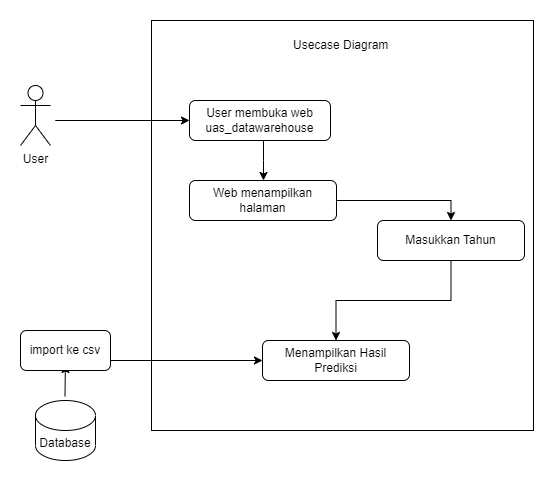

The diagram above was exported from draw.io. Its source (the exported page's mxGraphModel, read from the mxfile embedded in the PNG):
<mxGraphModel dx="880" dy="452" grid="0" gridSize="10" guides="1" tooltips="1" connect="1" arrows="1" fold="1" page="0" pageScale="1" pageWidth="827" pageHeight="1169" math="0" shadow="0">
  <root>
    <mxCell id="0" />
    <mxCell id="1" parent="0" />
    <mxCell id="a5Y6vtkTHUsRuodN5dpy-1" value="" style="rounded=0;whiteSpace=wrap;html=1;" parent="1" vertex="1">
      <mxGeometry x="324" y="113" width="382" height="410" as="geometry" />
    </mxCell>
    <mxCell id="a5Y6vtkTHUsRuodN5dpy-2" style="edgeStyle=orthogonalEdgeStyle;rounded=0;orthogonalLoop=1;jettySize=auto;html=1;entryX=0;entryY=0.5;entryDx=0;entryDy=0;" parent="1" target="a5Y6vtkTHUsRuodN5dpy-5" edge="1">
      <mxGeometry relative="1" as="geometry">
        <mxPoint x="230" y="213" as="sourcePoint" />
        <mxPoint x="357" y="190" as="targetPoint" />
        <Array as="points">
          <mxPoint x="228" y="213" />
        </Array>
      </mxGeometry>
    </mxCell>
    <mxCell id="a5Y6vtkTHUsRuodN5dpy-3" value="&lt;div&gt;User&lt;/div&gt;&lt;div&gt;&lt;br&gt;&lt;/div&gt;" style="shape=umlActor;verticalLabelPosition=bottom;verticalAlign=top;html=1;outlineConnect=0;" parent="1" vertex="1">
      <mxGeometry x="193" y="178" width="30" height="60" as="geometry" />
    </mxCell>
    <mxCell id="a5Y6vtkTHUsRuodN5dpy-4" style="edgeStyle=orthogonalEdgeStyle;rounded=0;orthogonalLoop=1;jettySize=auto;html=1;" parent="1" edge="1">
      <mxGeometry relative="1" as="geometry">
        <Array as="points">
          <mxPoint x="436" y="253" />
          <mxPoint x="436" y="253" />
        </Array>
        <mxPoint x="435.9655172413793" y="233" as="sourcePoint" />
        <mxPoint x="435.9655172413793" y="273" as="targetPoint" />
      </mxGeometry>
    </mxCell>
    <mxCell id="a5Y6vtkTHUsRuodN5dpy-5" value="&lt;div&gt;User membuka web uas_datawarehouse&lt;/div&gt;" style="rounded=1;whiteSpace=wrap;html=1;" parent="1" vertex="1">
      <mxGeometry x="362" y="193" width="141" height="40" as="geometry" />
    </mxCell>
    <mxCell id="a5Y6vtkTHUsRuodN5dpy-6" style="edgeStyle=orthogonalEdgeStyle;rounded=0;orthogonalLoop=1;jettySize=auto;html=1;entryX=0.5;entryY=0;entryDx=0;entryDy=0;" parent="1" source="a5Y6vtkTHUsRuodN5dpy-7" target="a5Y6vtkTHUsRuodN5dpy-10" edge="1">
      <mxGeometry relative="1" as="geometry" />
    </mxCell>
    <mxCell id="a5Y6vtkTHUsRuodN5dpy-7" value="Web menampilkan halaman" style="rounded=1;whiteSpace=wrap;html=1;" parent="1" vertex="1">
      <mxGeometry x="362" y="273" width="147" height="40" as="geometry" />
    </mxCell>
    <mxCell id="a5Y6vtkTHUsRuodN5dpy-8" value="Usecase Diagram" style="text;strokeColor=none;fillColor=none;align=left;verticalAlign=middle;spacingLeft=4;spacingRight=4;overflow=hidden;points=[[0,0.5],[1,0.5]];portConstraint=eastwest;rotatable=0;whiteSpace=wrap;html=1;" parent="1" vertex="1">
      <mxGeometry x="460" y="123" width="122" height="30" as="geometry" />
    </mxCell>
    <mxCell id="a5Y6vtkTHUsRuodN5dpy-9" value="" style="edgeStyle=orthogonalEdgeStyle;rounded=0;orthogonalLoop=1;jettySize=auto;html=1;" parent="1" source="a5Y6vtkTHUsRuodN5dpy-10" target="a5Y6vtkTHUsRuodN5dpy-14" edge="1">
      <mxGeometry relative="1" as="geometry" />
    </mxCell>
    <mxCell id="a5Y6vtkTHUsRuodN5dpy-10" value="Masukkan Tahun" style="rounded=1;whiteSpace=wrap;html=1;" parent="1" vertex="1">
      <mxGeometry x="550" y="313" width="147" height="40" as="geometry" />
    </mxCell>
    <mxCell id="a5Y6vtkTHUsRuodN5dpy-11" value="Database" style="shape=cylinder3;whiteSpace=wrap;html=1;boundedLbl=1;backgroundOutline=1;size=15;" parent="1" vertex="1">
      <mxGeometry x="208" y="493" width="60" height="60" as="geometry" />
    </mxCell>
    <mxCell id="a5Y6vtkTHUsRuodN5dpy-12" value="" style="endArrow=classic;html=1;rounded=0;startArrow=none;" parent="1" source="a5Y6vtkTHUsRuodN5dpy-16" edge="1">
      <mxGeometry width="50" height="50" relative="1" as="geometry">
        <mxPoint x="237.5" y="489" as="sourcePoint" />
        <mxPoint x="238" y="457" as="targetPoint" />
      </mxGeometry>
    </mxCell>
    <mxCell id="a5Y6vtkTHUsRuodN5dpy-13" value="" style="endArrow=classic;html=1;rounded=0;entryX=0;entryY=0.5;entryDx=0;entryDy=0;exitX=1;exitY=0.75;exitDx=0;exitDy=0;" parent="1" source="a5Y6vtkTHUsRuodN5dpy-16" target="a5Y6vtkTHUsRuodN5dpy-14" edge="1">
      <mxGeometry width="50" height="50" relative="1" as="geometry">
        <mxPoint x="283" y="363" as="sourcePoint" />
        <mxPoint x="438" y="460" as="targetPoint" />
      </mxGeometry>
    </mxCell>
    <mxCell id="a5Y6vtkTHUsRuodN5dpy-14" value="Menampilkan Hasil Prediksi" style="rounded=1;whiteSpace=wrap;html=1;" parent="1" vertex="1">
      <mxGeometry x="435" y="433" width="147" height="40" as="geometry" />
    </mxCell>
    <mxCell id="a5Y6vtkTHUsRuodN5dpy-15" value="" style="endArrow=none;html=1;rounded=0;" parent="1" target="a5Y6vtkTHUsRuodN5dpy-16" edge="1">
      <mxGeometry width="50" height="50" relative="1" as="geometry">
        <mxPoint x="237.5" y="489" as="sourcePoint" />
        <mxPoint x="238" y="457" as="targetPoint" />
      </mxGeometry>
    </mxCell>
    <mxCell id="a5Y6vtkTHUsRuodN5dpy-16" value="import ke csv" style="rounded=1;whiteSpace=wrap;html=1;" parent="1" vertex="1">
      <mxGeometry x="193" y="423" width="90" height="40" as="geometry" />
    </mxCell>
  </root>
</mxGraphModel>